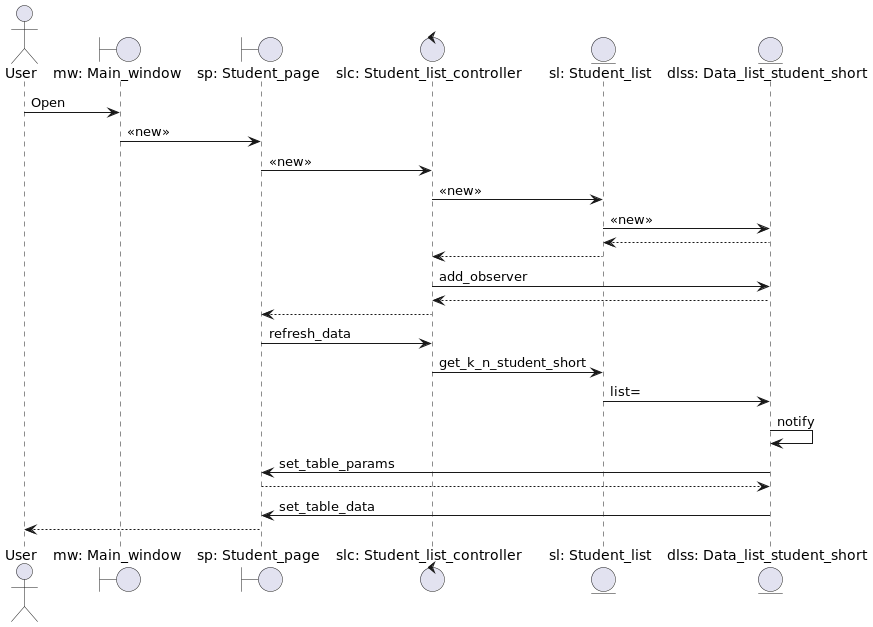

The diagram above was rendered by PlantUML. Its source (embedded in the PNG):
@startuml
'https://plantuml.com/sequence-diagram



actor       User                                as user
boundary    "mw: Main_window"                   as mw
boundary    "sp: Student_page"                  as sp
control     "slc: Student_list_controller"      as slc
entity      "sl: Student_list"                  as sl
entity      "dlss: Data_list_student_short"     as dlss

user -> mw : Open
mw -> sp : <<new>>
sp -> slc : <<new>>
slc -> sl : <<new>>
sl -> dlss : <<new>>
sl <-- dlss
slc <-- sl
slc -> dlss : add_observer
slc <-- dlss
sp <-- slc
sp -> slc : refresh_data
slc -> sl : get_k_n_student_short
sl -> dlss : list=
dlss -> dlss : notify
sp <- dlss : set_table_params
sp --> dlss
sp <- dlss : set_table_data
user <-- sp

@enduml